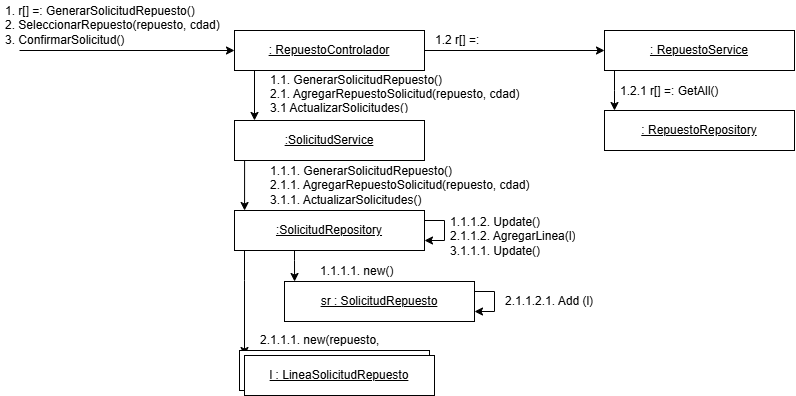

The diagram above was exported from draw.io. Its source (the exported page's mxGraphModel, read from the mxfile embedded in the PNG):
<mxGraphModel dx="890" dy="465" grid="1" gridSize="10" guides="1" tooltips="1" connect="1" arrows="1" fold="1" page="1" pageScale="1" pageWidth="850" pageHeight="1100" math="0" shadow="0">
  <root>
    <mxCell id="0" />
    <mxCell id="1" parent="0" />
    <mxCell id="6NBZuFnSc4g-8dFOclDu-27" style="edgeStyle=orthogonalEdgeStyle;rounded=0;orthogonalLoop=1;jettySize=auto;html=1;entryX=0.105;entryY=0;entryDx=0;entryDy=0;entryPerimeter=0;" edge="1" parent="1" source="6NBZuFnSc4g-8dFOclDu-1" target="6NBZuFnSc4g-8dFOclDu-26">
      <mxGeometry relative="1" as="geometry">
        <Array as="points">
          <mxPoint x="260" y="290" />
        </Array>
      </mxGeometry>
    </mxCell>
    <mxCell id="6NBZuFnSc4g-8dFOclDu-53" style="edgeStyle=orthogonalEdgeStyle;rounded=0;orthogonalLoop=1;jettySize=auto;html=1;entryX=0;entryY=0.5;entryDx=0;entryDy=0;" edge="1" parent="1" source="6NBZuFnSc4g-8dFOclDu-1" target="6NBZuFnSc4g-8dFOclDu-44">
      <mxGeometry relative="1" as="geometry" />
    </mxCell>
    <mxCell id="6NBZuFnSc4g-8dFOclDu-1" value=": RepuestoControlador" style="rounded=0;whiteSpace=wrap;html=1;fontStyle=4" vertex="1" parent="1">
      <mxGeometry x="240" y="200" width="190" height="40" as="geometry" />
    </mxCell>
    <mxCell id="6NBZuFnSc4g-8dFOclDu-2" value="" style="endArrow=classic;html=1;rounded=0;entryX=0;entryY=0.5;entryDx=0;entryDy=0;" edge="1" parent="1" target="6NBZuFnSc4g-8dFOclDu-1">
      <mxGeometry width="50" height="50" relative="1" as="geometry">
        <mxPoint x="25" y="220" as="sourcePoint" />
        <mxPoint x="75" y="190" as="targetPoint" />
      </mxGeometry>
    </mxCell>
    <mxCell id="6NBZuFnSc4g-8dFOclDu-3" value="1. r[] =: GenerarSolicitudRepuesto()&lt;div&gt;2. SeleccionarRepuesto(repuesto, cdad)&lt;/div&gt;&lt;div&gt;3. ConfirmarSolicitud()&lt;/div&gt;" style="text;strokeColor=none;fillColor=none;align=left;verticalAlign=middle;spacingLeft=4;spacingRight=4;overflow=hidden;points=[[0,0.5],[1,0.5]];portConstraint=eastwest;rotatable=0;whiteSpace=wrap;html=1;" vertex="1" parent="1">
      <mxGeometry x="5" y="170" width="230" height="50" as="geometry" />
    </mxCell>
    <mxCell id="6NBZuFnSc4g-8dFOclDu-30" style="edgeStyle=orthogonalEdgeStyle;rounded=0;orthogonalLoop=1;jettySize=auto;html=1;entryX=0.053;entryY=0;entryDx=0;entryDy=0;entryPerimeter=0;" edge="1" parent="1" target="6NBZuFnSc4g-8dFOclDu-29">
      <mxGeometry relative="1" as="geometry">
        <mxPoint x="254.99999999999977" y="330" as="sourcePoint" />
        <mxPoint x="275" y="360" as="targetPoint" />
        <Array as="points">
          <mxPoint x="250" y="330" />
        </Array>
      </mxGeometry>
    </mxCell>
    <mxCell id="6NBZuFnSc4g-8dFOclDu-26" value=":SolicitudService" style="rounded=0;whiteSpace=wrap;html=1;fontStyle=4" vertex="1" parent="1">
      <mxGeometry x="240" y="290" width="190" height="40" as="geometry" />
    </mxCell>
    <mxCell id="6NBZuFnSc4g-8dFOclDu-28" value="1.1. GenerarSolicitudRepuesto()&lt;div&gt;2.1. AgregarRepuestoSolicitud(repuesto, cdad)&lt;/div&gt;&lt;div&gt;3.1 ActualizarSolicitudes()&lt;span style=&quot;white-space: pre;&quot;&gt;&#09;&lt;/span&gt;&lt;/div&gt;" style="text;strokeColor=none;fillColor=none;align=left;verticalAlign=middle;spacingLeft=4;spacingRight=4;overflow=hidden;points=[[0,0.5],[1,0.5]];portConstraint=eastwest;rotatable=0;whiteSpace=wrap;html=1;" vertex="1" parent="1">
      <mxGeometry x="270" y="240" width="290" height="44" as="geometry" />
    </mxCell>
    <mxCell id="6NBZuFnSc4g-8dFOclDu-59" style="edgeStyle=orthogonalEdgeStyle;rounded=0;orthogonalLoop=1;jettySize=auto;html=1;" edge="1" parent="1" source="6NBZuFnSc4g-8dFOclDu-29" target="6NBZuFnSc4g-8dFOclDu-57">
      <mxGeometry relative="1" as="geometry">
        <Array as="points">
          <mxPoint x="250" y="450" />
          <mxPoint x="250" y="450" />
        </Array>
      </mxGeometry>
    </mxCell>
    <mxCell id="6NBZuFnSc4g-8dFOclDu-29" value=":SolicitudRepository" style="rounded=0;whiteSpace=wrap;html=1;fontStyle=4" vertex="1" parent="1">
      <mxGeometry x="240" y="380" width="190" height="40" as="geometry" />
    </mxCell>
    <mxCell id="6NBZuFnSc4g-8dFOclDu-31" value="1.1.1. GenerarSolicitudRepuesto()&lt;div&gt;2.1.1. AgregarRepuestoSolicitud(repuesto, cdad)&lt;/div&gt;&lt;div&gt;3.1.1. ActualizarSolicitudes()&lt;/div&gt;" style="text;strokeColor=none;fillColor=none;align=left;verticalAlign=middle;spacingLeft=4;spacingRight=4;overflow=hidden;points=[[0,0.5],[1,0.5]];portConstraint=eastwest;rotatable=0;whiteSpace=wrap;html=1;" vertex="1" parent="1">
      <mxGeometry x="270" y="330" width="270" height="50" as="geometry" />
    </mxCell>
    <mxCell id="6NBZuFnSc4g-8dFOclDu-32" value="sr : SolicitudRepuesto" style="rounded=0;whiteSpace=wrap;html=1;fontStyle=4" vertex="1" parent="1">
      <mxGeometry x="290" y="451" width="190" height="40" as="geometry" />
    </mxCell>
    <mxCell id="6NBZuFnSc4g-8dFOclDu-33" style="edgeStyle=orthogonalEdgeStyle;rounded=0;orthogonalLoop=1;jettySize=auto;html=1;entryX=0.053;entryY=0;entryDx=0;entryDy=0;entryPerimeter=0;" edge="1" parent="1" target="6NBZuFnSc4g-8dFOclDu-32">
      <mxGeometry relative="1" as="geometry">
        <mxPoint x="300" y="420" as="sourcePoint" />
        <mxPoint x="325" y="440" as="targetPoint" />
        <Array as="points">
          <mxPoint x="300" y="430" />
          <mxPoint x="300" y="430" />
        </Array>
      </mxGeometry>
    </mxCell>
    <mxCell id="6NBZuFnSc4g-8dFOclDu-34" value="1.1.1.1. new()&lt;span style=&quot;white-space: pre;&quot;&gt;&#09;&lt;/span&gt;" style="text;strokeColor=none;fillColor=none;align=left;verticalAlign=middle;spacingLeft=4;spacingRight=4;overflow=hidden;points=[[0,0.5],[1,0.5]];portConstraint=eastwest;rotatable=0;whiteSpace=wrap;html=1;" vertex="1" parent="1">
      <mxGeometry x="320" y="431" width="95" height="20" as="geometry" />
    </mxCell>
    <mxCell id="6NBZuFnSc4g-8dFOclDu-54" style="edgeStyle=orthogonalEdgeStyle;rounded=0;orthogonalLoop=1;jettySize=auto;html=1;" edge="1" parent="1" source="6NBZuFnSc4g-8dFOclDu-44" target="6NBZuFnSc4g-8dFOclDu-48">
      <mxGeometry relative="1" as="geometry">
        <Array as="points">
          <mxPoint x="620" y="260" />
          <mxPoint x="620" y="260" />
        </Array>
      </mxGeometry>
    </mxCell>
    <mxCell id="6NBZuFnSc4g-8dFOclDu-44" value=": RepuestoService" style="rounded=0;whiteSpace=wrap;html=1;fontStyle=4" vertex="1" parent="1">
      <mxGeometry x="610" y="200" width="190" height="40" as="geometry" />
    </mxCell>
    <mxCell id="6NBZuFnSc4g-8dFOclDu-47" value="1.2 r[] =: ObtenerRepuestos()&lt;span style=&quot;white-space: pre;&quot;&gt;&#09;&lt;/span&gt;" style="text;strokeColor=none;fillColor=none;align=left;verticalAlign=middle;spacingLeft=4;spacingRight=4;overflow=hidden;points=[[0,0.5],[1,0.5]];portConstraint=eastwest;rotatable=0;whiteSpace=wrap;html=1;" vertex="1" parent="1">
      <mxGeometry x="435" y="200" width="170" height="20" as="geometry" />
    </mxCell>
    <mxCell id="6NBZuFnSc4g-8dFOclDu-48" value=": RepuestoRepository" style="rounded=0;whiteSpace=wrap;html=1;fontStyle=4" vertex="1" parent="1">
      <mxGeometry x="610" y="280" width="190" height="40" as="geometry" />
    </mxCell>
    <mxCell id="6NBZuFnSc4g-8dFOclDu-50" value="1.2.1 r[] =: GetAll()&lt;span style=&quot;white-space: pre;&quot;&gt;&#09;&lt;/span&gt;" style="text;strokeColor=none;fillColor=none;align=left;verticalAlign=middle;spacingLeft=4;spacingRight=4;overflow=hidden;points=[[0,0.5],[1,0.5]];portConstraint=eastwest;rotatable=0;whiteSpace=wrap;html=1;" vertex="1" parent="1">
      <mxGeometry x="620" y="251" width="120" height="20" as="geometry" />
    </mxCell>
    <mxCell id="6NBZuFnSc4g-8dFOclDu-58" value="" style="group" vertex="1" connectable="0" parent="1">
      <mxGeometry x="245" y="520" width="195" height="45" as="geometry" />
    </mxCell>
    <mxCell id="6NBZuFnSc4g-8dFOclDu-56" value="sr : SolicitudRepuesto" style="rounded=0;whiteSpace=wrap;html=1;fontStyle=4" vertex="1" parent="6NBZuFnSc4g-8dFOclDu-58">
      <mxGeometry width="190" height="40" as="geometry" />
    </mxCell>
    <mxCell id="6NBZuFnSc4g-8dFOclDu-57" value="l : LineaSolicitudRepuesto" style="rounded=0;whiteSpace=wrap;html=1;fontStyle=4" vertex="1" parent="6NBZuFnSc4g-8dFOclDu-58">
      <mxGeometry x="5" y="5" width="190" height="40" as="geometry" />
    </mxCell>
    <mxCell id="6NBZuFnSc4g-8dFOclDu-60" value="2.1.1.1. new(repuesto, cdad)&lt;span style=&quot;white-space: pre;&quot;&gt;&#09;&lt;/span&gt;" style="text;strokeColor=none;fillColor=none;align=left;verticalAlign=middle;spacingLeft=4;spacingRight=4;overflow=hidden;points=[[0,0.5],[1,0.5]];portConstraint=eastwest;rotatable=0;whiteSpace=wrap;html=1;" vertex="1" parent="1">
      <mxGeometry x="260" y="500" width="170" height="20" as="geometry" />
    </mxCell>
    <mxCell id="6NBZuFnSc4g-8dFOclDu-61" style="edgeStyle=orthogonalEdgeStyle;rounded=0;orthogonalLoop=1;jettySize=auto;html=1;" edge="1" parent="1" source="6NBZuFnSc4g-8dFOclDu-29" target="6NBZuFnSc4g-8dFOclDu-29">
      <mxGeometry relative="1" as="geometry" />
    </mxCell>
    <mxCell id="6NBZuFnSc4g-8dFOclDu-62" value="1.1.1.2. Update()&lt;br&gt;&lt;div&gt;&lt;span style=&quot;background-color: transparent; color: light-dark(rgb(0, 0, 0), rgb(255, 255, 255));&quot;&gt;2.1.1.2. AgregarLinea(l)&lt;/span&gt;&lt;/div&gt;&lt;div&gt;&lt;span style=&quot;background-color: transparent; color: light-dark(rgb(0, 0, 0), rgb(255, 255, 255));&quot;&gt;3.1.1.1. Update()&lt;/span&gt;&lt;span style=&quot;white-space: pre;&quot;&gt;&#09;&lt;/span&gt;&lt;/div&gt;" style="text;strokeColor=none;fillColor=none;align=left;verticalAlign=middle;spacingLeft=4;spacingRight=4;overflow=hidden;points=[[0,0.5],[1,0.5]];portConstraint=eastwest;rotatable=0;whiteSpace=wrap;html=1;" vertex="1" parent="1">
      <mxGeometry x="450" y="381" width="220" height="50" as="geometry" />
    </mxCell>
    <mxCell id="6NBZuFnSc4g-8dFOclDu-64" value="2.1.1.2.1. Add (l)" style="text;strokeColor=none;fillColor=none;align=left;verticalAlign=middle;spacingLeft=4;spacingRight=4;overflow=hidden;points=[[0,0.5],[1,0.5]];portConstraint=eastwest;rotatable=0;whiteSpace=wrap;html=1;" vertex="1" parent="1">
      <mxGeometry x="505" y="461" width="110" height="20" as="geometry" />
    </mxCell>
    <mxCell id="6NBZuFnSc4g-8dFOclDu-65" style="edgeStyle=orthogonalEdgeStyle;rounded=0;orthogonalLoop=1;jettySize=auto;html=1;" edge="1" parent="1" source="6NBZuFnSc4g-8dFOclDu-32" target="6NBZuFnSc4g-8dFOclDu-32">
      <mxGeometry relative="1" as="geometry" />
    </mxCell>
  </root>
</mxGraphModel>